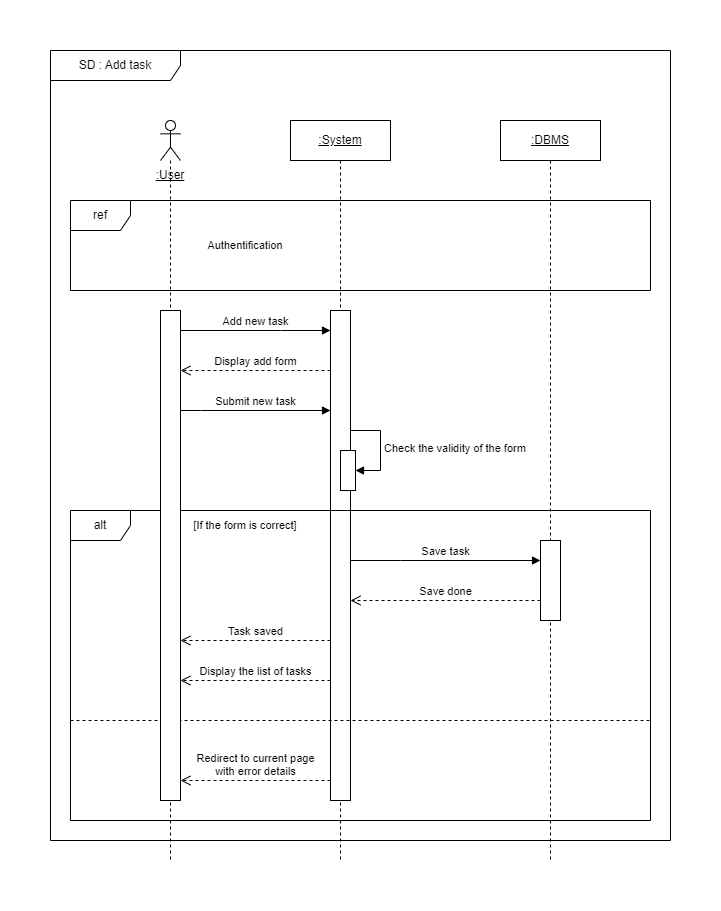

The diagram above was exported from draw.io. Its source (the exported page's mxGraphModel, read from the mxfile embedded in the PNG):
<mxGraphModel dx="1418" dy="838" grid="1" gridSize="10" guides="1" tooltips="1" connect="1" arrows="1" fold="1" page="1" pageScale="1" pageWidth="827" pageHeight="1169" math="0" shadow="0">
  <root>
    <mxCell id="0" />
    <mxCell id="1" parent="0" />
    <mxCell id="O4-TyMAHHjf7SwJrlcSo-1" value="" style="shape=umlLifeline;perimeter=lifelinePerimeter;whiteSpace=wrap;html=1;container=1;dropTarget=0;collapsible=0;recursiveResize=0;outlineConnect=0;portConstraint=eastwest;newEdgeStyle={&quot;edgeStyle&quot;:&quot;elbowEdgeStyle&quot;,&quot;elbow&quot;:&quot;vertical&quot;,&quot;curved&quot;:0,&quot;rounded&quot;:0};participant=umlActor;" parent="1" vertex="1">
      <mxGeometry x="150" y="110" width="20" height="740" as="geometry" />
    </mxCell>
    <mxCell id="O4-TyMAHHjf7SwJrlcSo-2" value="SD : Add task" style="shape=umlFrame;whiteSpace=wrap;html=1;pointerEvents=0;width=130;height=30;" parent="1" vertex="1">
      <mxGeometry x="40" y="40" width="620" height="790" as="geometry" />
    </mxCell>
    <mxCell id="O4-TyMAHHjf7SwJrlcSo-3" value="&lt;u&gt;:System&lt;/u&gt;" style="shape=umlLifeline;perimeter=lifelinePerimeter;whiteSpace=wrap;html=1;container=1;dropTarget=0;collapsible=0;recursiveResize=0;outlineConnect=0;portConstraint=eastwest;newEdgeStyle={&quot;edgeStyle&quot;:&quot;elbowEdgeStyle&quot;,&quot;elbow&quot;:&quot;vertical&quot;,&quot;curved&quot;:0,&quot;rounded&quot;:0};" parent="1" vertex="1">
      <mxGeometry x="280" y="110" width="100" height="740" as="geometry" />
    </mxCell>
    <mxCell id="O4-TyMAHHjf7SwJrlcSo-9" value="" style="html=1;points=[];perimeter=orthogonalPerimeter;outlineConnect=0;targetShapes=umlLifeline;portConstraint=eastwest;newEdgeStyle={&quot;edgeStyle&quot;:&quot;elbowEdgeStyle&quot;,&quot;elbow&quot;:&quot;vertical&quot;,&quot;curved&quot;:0,&quot;rounded&quot;:0};" parent="O4-TyMAHHjf7SwJrlcSo-3" vertex="1">
      <mxGeometry x="40" y="190" width="20" height="490" as="geometry" />
    </mxCell>
    <mxCell id="O4-TyMAHHjf7SwJrlcSo-15" value="" style="html=1;points=[];perimeter=orthogonalPerimeter;outlineConnect=0;targetShapes=umlLifeline;portConstraint=eastwest;newEdgeStyle={&quot;edgeStyle&quot;:&quot;elbowEdgeStyle&quot;,&quot;elbow&quot;:&quot;vertical&quot;,&quot;curved&quot;:0,&quot;rounded&quot;:0};" parent="O4-TyMAHHjf7SwJrlcSo-3" vertex="1">
      <mxGeometry x="50" y="330" width="15" height="40" as="geometry" />
    </mxCell>
    <mxCell id="O4-TyMAHHjf7SwJrlcSo-16" value="Check the validity of the form" style="html=1;align=left;spacingLeft=2;endArrow=block;rounded=0;edgeStyle=orthogonalEdgeStyle;curved=0;rounded=0;" parent="O4-TyMAHHjf7SwJrlcSo-3" source="O4-TyMAHHjf7SwJrlcSo-9" target="O4-TyMAHHjf7SwJrlcSo-15" edge="1">
      <mxGeometry x="0.0105" relative="1" as="geometry">
        <mxPoint x="60" y="310" as="sourcePoint" />
        <Array as="points">
          <mxPoint x="90" y="310" />
          <mxPoint x="90" y="350" />
        </Array>
        <mxPoint as="offset" />
      </mxGeometry>
    </mxCell>
    <mxCell id="O4-TyMAHHjf7SwJrlcSo-4" value="ref" style="shape=umlFrame;whiteSpace=wrap;html=1;pointerEvents=0;" parent="1" vertex="1">
      <mxGeometry x="60" y="190" width="580" height="90" as="geometry" />
    </mxCell>
    <mxCell id="O4-TyMAHHjf7SwJrlcSo-5" value="Authentification" style="text;html=1;strokeColor=none;fillColor=none;align=center;verticalAlign=middle;whiteSpace=wrap;rounded=0;fontSize=11;" parent="1" vertex="1">
      <mxGeometry x="205" y="220" width="60" height="30" as="geometry" />
    </mxCell>
    <mxCell id="O4-TyMAHHjf7SwJrlcSo-6" value="&lt;span&gt;:&lt;/span&gt;DBMS" style="shape=umlLifeline;perimeter=lifelinePerimeter;whiteSpace=wrap;html=1;container=1;dropTarget=0;collapsible=0;recursiveResize=0;outlineConnect=0;portConstraint=eastwest;newEdgeStyle={&quot;edgeStyle&quot;:&quot;elbowEdgeStyle&quot;,&quot;elbow&quot;:&quot;vertical&quot;,&quot;curved&quot;:0,&quot;rounded&quot;:0};fontStyle=4" parent="1" vertex="1">
      <mxGeometry x="490" y="110" width="100" height="740" as="geometry" />
    </mxCell>
    <mxCell id="O4-TyMAHHjf7SwJrlcSo-20" value="" style="html=1;points=[];perimeter=orthogonalPerimeter;outlineConnect=0;targetShapes=umlLifeline;portConstraint=eastwest;newEdgeStyle={&quot;edgeStyle&quot;:&quot;elbowEdgeStyle&quot;,&quot;elbow&quot;:&quot;vertical&quot;,&quot;curved&quot;:0,&quot;rounded&quot;:0};" parent="O4-TyMAHHjf7SwJrlcSo-6" vertex="1">
      <mxGeometry x="40" y="420" width="20" height="80" as="geometry" />
    </mxCell>
    <mxCell id="O4-TyMAHHjf7SwJrlcSo-10" value="Add new task" style="html=1;verticalAlign=bottom;endArrow=block;edgeStyle=elbowEdgeStyle;elbow=vertical;curved=0;rounded=0;" parent="1" source="Q9l4SY10n87APZx5L1Rv-1" target="O4-TyMAHHjf7SwJrlcSo-9" edge="1">
      <mxGeometry relative="1" as="geometry">
        <mxPoint x="159.5" y="320" as="sourcePoint" />
        <Array as="points">
          <mxPoint x="270" y="320" />
          <mxPoint x="290" y="310" />
          <mxPoint x="270" y="360" />
          <mxPoint x="340" y="360" />
        </Array>
      </mxGeometry>
    </mxCell>
    <mxCell id="O4-TyMAHHjf7SwJrlcSo-11" value="Display add form" style="html=1;verticalAlign=bottom;endArrow=open;dashed=1;endSize=8;edgeStyle=elbowEdgeStyle;elbow=vertical;curved=0;rounded=0;" parent="1" source="O4-TyMAHHjf7SwJrlcSo-9" target="Q9l4SY10n87APZx5L1Rv-1" edge="1">
      <mxGeometry relative="1" as="geometry">
        <mxPoint x="159.5" y="360" as="targetPoint" />
        <Array as="points">
          <mxPoint x="190" y="360" />
          <mxPoint x="290" y="320" />
          <mxPoint x="320" y="320" />
        </Array>
      </mxGeometry>
    </mxCell>
    <mxCell id="O4-TyMAHHjf7SwJrlcSo-13" value=":User" style="text;html=1;strokeColor=none;fillColor=none;align=center;verticalAlign=middle;whiteSpace=wrap;rounded=0;fontStyle=4" parent="1" vertex="1">
      <mxGeometry x="130" y="150" width="60" height="30" as="geometry" />
    </mxCell>
    <mxCell id="O4-TyMAHHjf7SwJrlcSo-14" value="Submit new task" style="html=1;verticalAlign=bottom;endArrow=block;edgeStyle=elbowEdgeStyle;elbow=vertical;curved=0;rounded=0;" parent="1" source="Q9l4SY10n87APZx5L1Rv-1" target="O4-TyMAHHjf7SwJrlcSo-9" edge="1">
      <mxGeometry relative="1" as="geometry">
        <mxPoint x="160" y="410" as="sourcePoint" />
        <mxPoint x="320.5" y="410" as="targetPoint" />
        <Array as="points">
          <mxPoint x="190" y="400" />
          <mxPoint x="210" y="410" />
          <mxPoint x="270.5" y="410" />
          <mxPoint x="290.5" y="400" />
          <mxPoint x="270.5" y="450" />
          <mxPoint x="340.5" y="450" />
        </Array>
      </mxGeometry>
    </mxCell>
    <mxCell id="O4-TyMAHHjf7SwJrlcSo-17" value="alt" style="shape=umlFrame;whiteSpace=wrap;html=1;pointerEvents=0;" parent="1" vertex="1">
      <mxGeometry x="60" y="500" width="580" height="310" as="geometry" />
    </mxCell>
    <mxCell id="O4-TyMAHHjf7SwJrlcSo-18" value="[If the form is correct]" style="text;html=1;strokeColor=none;fillColor=none;align=center;verticalAlign=middle;whiteSpace=wrap;rounded=0;fontSize=11;" parent="1" vertex="1">
      <mxGeometry x="160" y="500" width="150" height="30" as="geometry" />
    </mxCell>
    <mxCell id="O4-TyMAHHjf7SwJrlcSo-19" value="" style="endArrow=none;dashed=1;html=1;rounded=0;" parent="1" edge="1">
      <mxGeometry width="50" height="50" relative="1" as="geometry">
        <mxPoint x="60" y="710" as="sourcePoint" />
        <mxPoint x="640" y="710" as="targetPoint" />
      </mxGeometry>
    </mxCell>
    <mxCell id="O4-TyMAHHjf7SwJrlcSo-21" value="Save task" style="html=1;verticalAlign=bottom;endArrow=block;edgeStyle=elbowEdgeStyle;elbow=vertical;curved=0;rounded=0;" parent="1" target="O4-TyMAHHjf7SwJrlcSo-20" edge="1">
      <mxGeometry relative="1" as="geometry">
        <mxPoint x="340" y="550" as="sourcePoint" />
        <Array as="points">
          <mxPoint x="390" y="550" />
        </Array>
      </mxGeometry>
    </mxCell>
    <mxCell id="O4-TyMAHHjf7SwJrlcSo-22" value="Save done" style="html=1;verticalAlign=bottom;endArrow=open;dashed=1;endSize=8;edgeStyle=elbowEdgeStyle;elbow=vertical;curved=0;rounded=0;" parent="1" source="O4-TyMAHHjf7SwJrlcSo-20" edge="1">
      <mxGeometry relative="1" as="geometry">
        <mxPoint x="340" y="590" as="targetPoint" />
        <Array as="points">
          <mxPoint x="490" y="590" />
        </Array>
      </mxGeometry>
    </mxCell>
    <mxCell id="O4-TyMAHHjf7SwJrlcSo-23" value="Display the list of tasks" style="html=1;verticalAlign=bottom;endArrow=open;dashed=1;endSize=8;edgeStyle=elbowEdgeStyle;elbow=vertical;curved=0;rounded=0;" parent="1" source="O4-TyMAHHjf7SwJrlcSo-9" target="Q9l4SY10n87APZx5L1Rv-1" edge="1">
      <mxGeometry relative="1" as="geometry">
        <mxPoint x="154.75" y="640" as="targetPoint" />
        <mxPoint x="315.25" y="640" as="sourcePoint" />
        <Array as="points">
          <mxPoint x="280" y="670" />
          <mxPoint x="260" y="650" />
          <mxPoint x="300" y="630" />
          <mxPoint x="185.25" y="640" />
          <mxPoint x="285.25" y="600" />
          <mxPoint x="315.25" y="600" />
        </Array>
      </mxGeometry>
    </mxCell>
    <mxCell id="O4-TyMAHHjf7SwJrlcSo-24" value="Task saved" style="html=1;verticalAlign=bottom;endArrow=open;dashed=1;endSize=8;edgeStyle=elbowEdgeStyle;elbow=vertical;curved=0;rounded=0;" parent="1" source="O4-TyMAHHjf7SwJrlcSo-9" target="Q9l4SY10n87APZx5L1Rv-1" edge="1">
      <mxGeometry relative="1" as="geometry">
        <mxPoint x="160" y="630" as="targetPoint" />
        <mxPoint x="320" y="630" as="sourcePoint" />
        <Array as="points">
          <mxPoint x="260" y="630" />
          <mxPoint x="300" y="610" />
          <mxPoint x="185.25" y="620" />
          <mxPoint x="285.25" y="580" />
          <mxPoint x="315.25" y="580" />
        </Array>
      </mxGeometry>
    </mxCell>
    <mxCell id="O4-TyMAHHjf7SwJrlcSo-26" value="Redirect to current page &lt;br&gt;with error details" style="html=1;verticalAlign=bottom;endArrow=open;dashed=1;endSize=8;edgeStyle=elbowEdgeStyle;elbow=vertical;curved=0;rounded=0;" parent="1" target="Q9l4SY10n87APZx5L1Rv-1" edge="1">
      <mxGeometry relative="1" as="geometry">
        <mxPoint x="160" y="770" as="targetPoint" />
        <mxPoint x="320" y="770" as="sourcePoint" />
        <Array as="points">
          <mxPoint x="280" y="770" />
          <mxPoint x="260" y="750" />
          <mxPoint x="300" y="730" />
          <mxPoint x="185.25" y="740" />
          <mxPoint x="285.25" y="700" />
          <mxPoint x="315.25" y="700" />
        </Array>
      </mxGeometry>
    </mxCell>
    <mxCell id="Q9l4SY10n87APZx5L1Rv-1" value="" style="html=1;points=[];perimeter=orthogonalPerimeter;outlineConnect=0;targetShapes=umlLifeline;portConstraint=eastwest;newEdgeStyle={&quot;edgeStyle&quot;:&quot;elbowEdgeStyle&quot;,&quot;elbow&quot;:&quot;vertical&quot;,&quot;curved&quot;:0,&quot;rounded&quot;:0};" parent="1" vertex="1">
      <mxGeometry x="150" y="300" width="20" height="490" as="geometry" />
    </mxCell>
  </root>
</mxGraphModel>